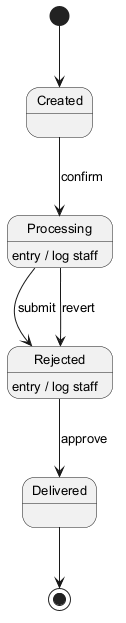

The diagram above was rendered by PlantUML. Its source (embedded in the PNG):
@startuml
skinparam backgroundColor #FFFFFF
skinparam classBackgroundColor #F3E5F5
skinparam classBorderColor #6A1B9A
skinparam defaultFontSize 13
[*] --> Created
Created --> Processing : confirm
Processing --> Rejected : submit
Processing : entry / log staff
Rejected --> Delivered : approve
Rejected : entry / log staff
Processing --> Rejected : revert
Delivered --> [*]
@enduml